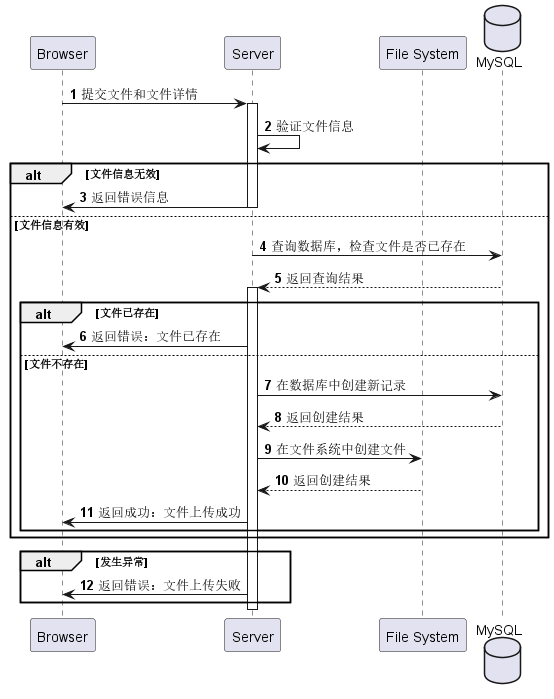

The diagram above was rendered by PlantUML. Its source (embedded in the PNG):
@startuml
autonumber
participant Browser as C
participant Server as S
participant "File System" as FS
database MySQL as DB


C -> S: 提交文件和文件详情
activate S
S -> S: 验证文件信息
alt 文件信息无效
 S -> C: 返回错误信息
else 文件信息有效
  deactivate S
  S -> DB: 查询数据库，检查文件是否已存在
  DB --> S: 返回查询结果
  activate S
  alt 文件已存在
    S -> C: 返回错误：文件已存在
  else 文件不存在
    S -> DB: 在数据库中创建新记录
    DB --> S: 返回创建结果
    S -> FS: 在文件系统中创建文件
    FS --> S: 返回创建结果
    S -> C: 返回成功：文件上传成功
  end
 end
alt 发生异常
  S -> C: 返回错误：文件上传失败
end
deactivate S
@enduml